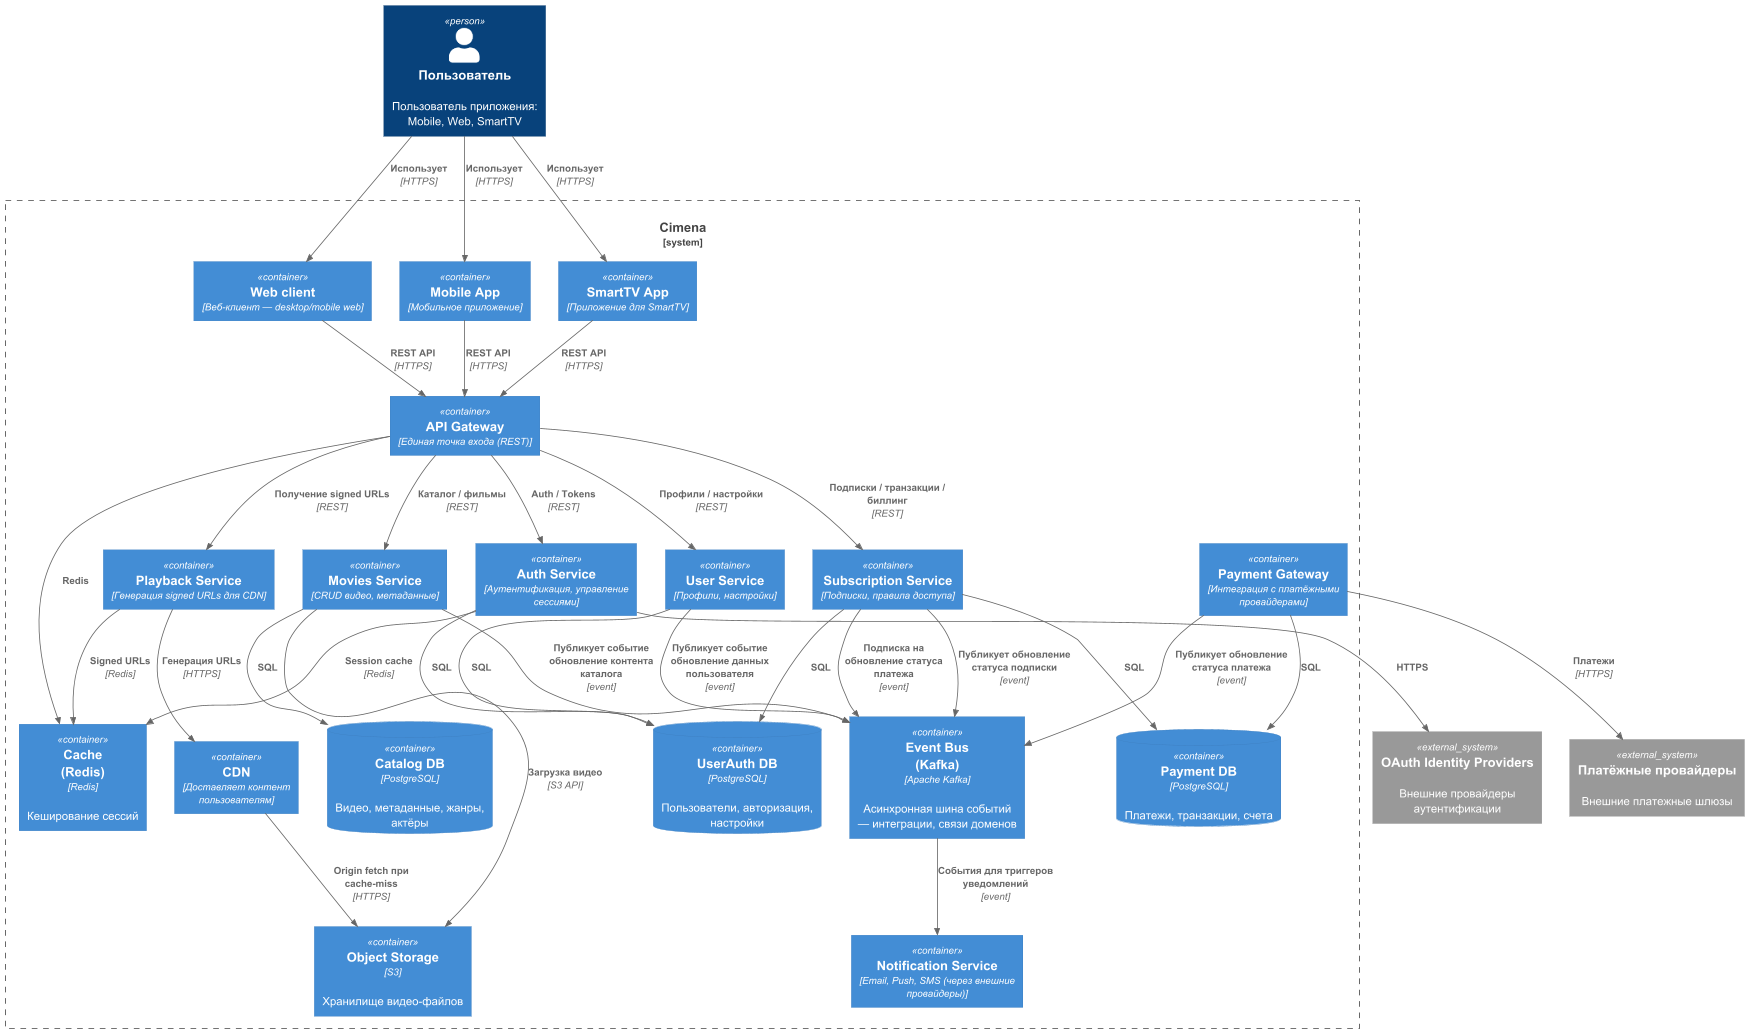

The diagram above was rendered by PlantUML. Its source (embedded in the PNG):
@startuml

!define RECTANGLE class
!include https://raw.githubusercontent.com/plantuml-stdlib/C4-PlantUML/master/C4_Container.puml

Person(customer, "Пользователь", "Пользователь приложения: Mobile, Web, SmartTV")
System_Boundary(sys, "Cimena") {

  Container(web_ui, "Web client", "Веб-клиент — desktop/mobile web")
  Container(mobile_app, "Mobile App", "Мобильное приложение")
  Container(tv_app, "SmartTV App", "Приложение для SmartTV")

  Container(api_gateway, "API Gateway", "Единая точка входа (REST)")
  Container(kafka, "Event Bus\n(Kafka)", "Apache Kafka", "Асинхронная шина событий — интеграции, связи доменов")
  Container(redis, "Cache\n(Redis)", "Redis", "Кеширование сессий")

  ContainerDb(userauth_db, "UserAuth DB", "PostgreSQL", "Пользователи, авторизация, настройки")
  ContainerDb(catalog_db, "Catalog DB", "PostgreSQL", "Видео, метаданные, жанры, актёры")
  ContainerDb(payment_db, "Payment DB", "PostgreSQL", "Платежи, транзакции, счета")

  Container(s3, "Object Storage", "S3", "Хранилище видео-файлов")
  Container(cdn, "CDN", "Доставляет контент пользователям")

  Container(auth_svc, "Auth Service", "Аутентификация, управление сессиями")
  Container(user_svc, "User Service", "Профили, настройки")
  Container(movies_svc, "Movies Service", "CRUD видео, метаданные")
  Container(playback_svc, "Playback Service", "Генерация signed URLs для CDN")
  Container(subscription_svc, "Subscription Service", "Подписки, правила доступа")
  Container(payment_svc, "Payment Gateway", "Интеграция с платёжными провайдерами")
  Container(notif_svc, "Notification Service", "Email, Push, SMS (через внешние провайдеры)")

}

System_Ext(payment_provider, "Платёжные провайдеры", "Внешние платежные шлюзы")
System_Ext(auth_provider, "OAuth Identity Providers", "Внешние провайдеры аутентификации")

Rel(customer, web_ui, "Использует", "HTTPS")
Rel(customer, mobile_app, "Использует", "HTTPS")
Rel(customer, tv_app, "Использует", "HTTPS")

Rel(web_ui, api_gateway, "REST API", "HTTPS")
Rel(mobile_app, api_gateway, "REST API", "HTTPS")
Rel(tv_app, api_gateway, "REST API", "HTTPS")

Rel(api_gateway, auth_svc, "Auth / Tokens", "REST")
Rel(api_gateway, user_svc, "Профили / настройки", "REST")
Rel(api_gateway, movies_svc, "Каталог / фильмы", "REST")
Rel(api_gateway, playback_svc, "Получение signed URLs", "REST")
Rel(api_gateway, subscription_svc, "Подписки / транзакции / биллинг", "REST")

Rel(auth_svc, userauth_db, "SQL")
Rel(user_svc, userauth_db, "SQL")
Rel(subscription_svc, userauth_db, "SQL")

Rel(movies_svc, catalog_db, "SQL")

Rel(subscription_svc, payment_db, "SQL")
Rel(payment_svc, payment_db, "SQL")

Rel(movies_svc, s3, "Загрузка видео", "S3 API")
Rel(playback_svc, cdn, "Генерация URLs", "HTTPS")
Rel(cdn, s3, "Origin fetch при cache-miss", "HTTPS")

Rel(subscription_svc, kafka, "Публикует обновление статуса подписки", "event")
Rel(subscription_svc, kafka, "Подписка на обновление статуса платежа", "event")
Rel(payment_svc, kafka, "Публикует обновление статуса платежа", "event")

Rel(user_svc, kafka, "Публикует событие обновление данных пользователя", "event")
Rel(movies_svc, kafka, "Публикует событие обновление контента каталога", "event")

Rel(kafka, notif_svc, "События для триггеров уведомлений", "event")

Rel(auth_svc, auth_provider, "HTTPS")
Rel(payment_svc, payment_provider, "Платежи", "HTTPS")

Rel(api_gateway, redis, "Redis")
Rel(auth_svc, redis, "Session cache", "Redis")
Rel(playback_svc, redis, "Signed URLs", "Redis")

@enduml